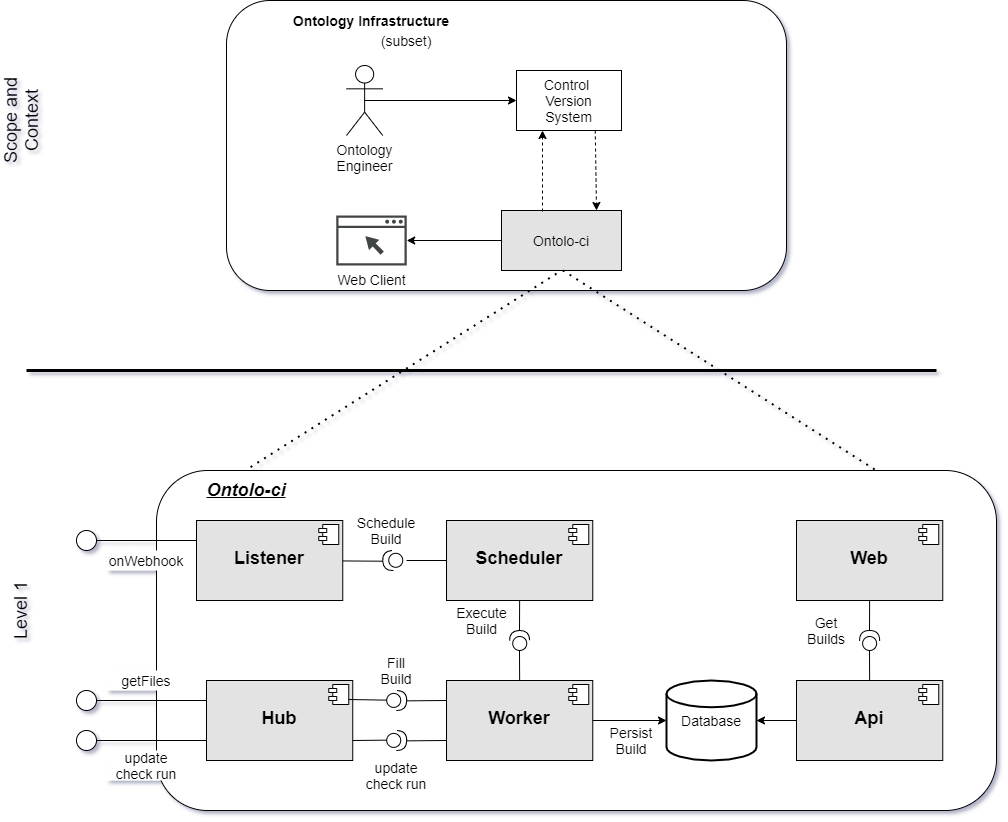

The diagram above was exported from draw.io. Its source (the exported page's mxGraphModel, read from the mxfile embedded in the PNG):
<mxGraphModel dx="1822" dy="1092" grid="1" gridSize="10" guides="1" tooltips="1" connect="1" arrows="1" fold="1" page="0" pageScale="1" pageWidth="850" pageHeight="1100" background="none" math="0" shadow="1">
  <root>
    <mxCell id="0" />
    <mxCell id="1" parent="0" />
    <mxCell id="5hVhILKeXO7DL3yJJpuj-1" value="" style="rounded=1;whiteSpace=wrap;html=1;" vertex="1" parent="1">
      <mxGeometry x="150" y="-70" width="560" height="290" as="geometry" />
    </mxCell>
    <mxCell id="5hVhILKeXO7DL3yJJpuj-2" value="Control&amp;nbsp;&lt;br style=&quot;font-size: 14px;&quot;&gt;Version&lt;br style=&quot;font-size: 14px;&quot;&gt;System" style="rounded=0;whiteSpace=wrap;html=1;fontStyle=0;fontSize=14;" vertex="1" parent="1">
      <mxGeometry x="440" width="105" height="60" as="geometry" />
    </mxCell>
    <mxCell id="5hVhILKeXO7DL3yJJpuj-3" value="Ontology&lt;br&gt;Engineer" style="shape=umlActor;verticalLabelPosition=bottom;verticalAlign=top;html=1;outlineConnect=0;fontSize=14;" vertex="1" parent="1">
      <mxGeometry x="270" y="-5" width="36.25" height="70" as="geometry" />
    </mxCell>
    <mxCell id="5hVhILKeXO7DL3yJJpuj-6" value="Ontology Infrastructure" style="text;html=1;strokeColor=none;fillColor=none;align=center;verticalAlign=middle;whiteSpace=wrap;rounded=0;fontSize=14;fontStyle=1" vertex="1" parent="1">
      <mxGeometry x="200" y="-60" width="190" height="20" as="geometry" />
    </mxCell>
    <mxCell id="5hVhILKeXO7DL3yJJpuj-8" value="Ontolo-ci" style="rounded=0;whiteSpace=wrap;html=1;fontSize=14;fillColor=#E3E3E3;" vertex="1" parent="1">
      <mxGeometry x="425" y="140" width="120" height="60" as="geometry" />
    </mxCell>
    <mxCell id="5hVhILKeXO7DL3yJJpuj-9" value="" style="endArrow=classic;html=1;fontSize=14;exitX=0.75;exitY=1;exitDx=0;exitDy=0;entryX=0.792;entryY=0;entryDx=0;entryDy=0;dashed=1;entryPerimeter=0;" edge="1" parent="1" source="5hVhILKeXO7DL3yJJpuj-2" target="5hVhILKeXO7DL3yJJpuj-8">
      <mxGeometry width="50" height="50" relative="1" as="geometry">
        <mxPoint x="470" y="120" as="sourcePoint" />
        <mxPoint x="530" y="87" as="targetPoint" />
      </mxGeometry>
    </mxCell>
    <mxCell id="5hVhILKeXO7DL3yJJpuj-10" value="" style="endArrow=classic;html=1;fontSize=14;dashed=1;" edge="1" parent="1">
      <mxGeometry width="50" height="50" relative="1" as="geometry">
        <mxPoint x="466" y="141" as="sourcePoint" />
        <mxPoint x="466" y="60" as="targetPoint" />
      </mxGeometry>
    </mxCell>
    <mxCell id="5hVhILKeXO7DL3yJJpuj-11" value="" style="endArrow=classic;startArrow=none;html=1;fontSize=14;entryX=0;entryY=0.5;entryDx=0;entryDy=0;exitX=0.5;exitY=0.5;exitDx=0;exitDy=0;exitPerimeter=0;startFill=0;" edge="1" parent="1" source="5hVhILKeXO7DL3yJJpuj-3" target="5hVhILKeXO7DL3yJJpuj-2">
      <mxGeometry width="50" height="50" relative="1" as="geometry">
        <mxPoint x="310" y="70" as="sourcePoint" />
        <mxPoint x="360" y="20" as="targetPoint" />
      </mxGeometry>
    </mxCell>
    <mxCell id="5hVhILKeXO7DL3yJJpuj-12" value="(subset)" style="text;html=1;strokeColor=none;fillColor=none;align=center;verticalAlign=middle;whiteSpace=wrap;rounded=0;fontSize=14;" vertex="1" parent="1">
      <mxGeometry x="310" y="-40" width="40" height="20" as="geometry" />
    </mxCell>
    <mxCell id="5hVhILKeXO7DL3yJJpuj-13" value="Web Client" style="pointerEvents=1;shadow=0;dashed=0;html=1;strokeColor=none;fillColor=#434445;aspect=fixed;labelPosition=center;verticalLabelPosition=bottom;verticalAlign=top;align=center;outlineConnect=0;shape=mxgraph.vvd.web_browser;fontSize=14;" vertex="1" parent="1">
      <mxGeometry x="259.78999999999996" y="145" width="70.42" height="50" as="geometry" />
    </mxCell>
    <mxCell id="5hVhILKeXO7DL3yJJpuj-14" value="" style="endArrow=classic;html=1;fontSize=14;exitX=0;exitY=0.5;exitDx=0;exitDy=0;" edge="1" parent="1" source="5hVhILKeXO7DL3yJJpuj-8" target="5hVhILKeXO7DL3yJJpuj-13">
      <mxGeometry width="50" height="50" relative="1" as="geometry">
        <mxPoint x="360" y="200" as="sourcePoint" />
        <mxPoint x="410" y="150" as="targetPoint" />
      </mxGeometry>
    </mxCell>
    <mxCell id="5hVhILKeXO7DL3yJJpuj-16" value="" style="rounded=1;whiteSpace=wrap;html=1;" vertex="1" parent="1">
      <mxGeometry x="80" y="400" width="840" height="340" as="geometry" />
    </mxCell>
    <mxCell id="5hVhILKeXO7DL3yJJpuj-17" value="&lt;p style=&quot;text-align: center ; margin: 6px 0px 0px&quot;&gt;&lt;br&gt;&lt;/p&gt;&lt;p style=&quot;text-align: center ; margin: 6px 0px 0px&quot;&gt;&lt;font style=&quot;font-size: 18px&quot;&gt;&lt;b&gt;Listener&lt;/b&gt;&lt;/font&gt;&lt;/p&gt;&lt;p style=&quot;text-align: center ; margin: 0px 0px 0px 8px&quot;&gt;&lt;br&gt;&lt;/p&gt;" style="align=left;overflow=fill;html=1;dropTarget=0;strokeColor=#000000;fillColor=#E3E3E3;fontSize=14;" vertex="1" parent="1">
      <mxGeometry x="120" y="450" width="146.25" height="80" as="geometry" />
    </mxCell>
    <mxCell id="5hVhILKeXO7DL3yJJpuj-18" value="" style="shape=component;jettyWidth=8;jettyHeight=4;" vertex="1" parent="5hVhILKeXO7DL3yJJpuj-17">
      <mxGeometry x="1" width="20" height="20" relative="1" as="geometry">
        <mxPoint x="-24" y="4" as="offset" />
      </mxGeometry>
    </mxCell>
    <mxCell id="5hVhILKeXO7DL3yJJpuj-19" value="&lt;p style=&quot;text-align: center ; margin: 6px 0px 0px&quot;&gt;&lt;br&gt;&lt;/p&gt;&lt;p style=&quot;text-align: center ; margin: 6px 0px 0px&quot;&gt;&lt;span style=&quot;font-size: 18px&quot;&gt;&lt;b&gt;Scheduler&lt;/b&gt;&lt;/span&gt;&lt;/p&gt;&lt;p style=&quot;text-align: center ; margin: 0px 0px 0px 8px&quot;&gt;&lt;br&gt;&lt;/p&gt;" style="align=left;overflow=fill;html=1;dropTarget=0;strokeColor=#000000;fillColor=#E3E3E3;fontSize=14;" vertex="1" parent="1">
      <mxGeometry x="370.01" y="450" width="146.25" height="80" as="geometry" />
    </mxCell>
    <mxCell id="5hVhILKeXO7DL3yJJpuj-20" value="" style="shape=component;jettyWidth=8;jettyHeight=4;" vertex="1" parent="5hVhILKeXO7DL3yJJpuj-19">
      <mxGeometry x="1" width="20" height="20" relative="1" as="geometry">
        <mxPoint x="-24" y="4" as="offset" />
      </mxGeometry>
    </mxCell>
    <mxCell id="5hVhILKeXO7DL3yJJpuj-21" value="&lt;p style=&quot;text-align: center ; margin: 6px 0px 0px&quot;&gt;&lt;br&gt;&lt;/p&gt;&lt;p style=&quot;text-align: center ; margin: 6px 0px 0px&quot;&gt;&lt;span style=&quot;font-size: 18px&quot;&gt;&lt;b&gt;Hub&lt;/b&gt;&lt;/span&gt;&lt;/p&gt;&lt;p style=&quot;text-align: center ; margin: 0px 0px 0px 8px&quot;&gt;&lt;br&gt;&lt;/p&gt;" style="align=left;overflow=fill;html=1;dropTarget=0;strokeColor=#000000;fillColor=#E3E3E3;fontSize=14;" vertex="1" parent="1">
      <mxGeometry x="130" y="610" width="146.25" height="80" as="geometry" />
    </mxCell>
    <mxCell id="5hVhILKeXO7DL3yJJpuj-22" value="" style="shape=component;jettyWidth=8;jettyHeight=4;" vertex="1" parent="5hVhILKeXO7DL3yJJpuj-21">
      <mxGeometry x="1" width="20" height="20" relative="1" as="geometry">
        <mxPoint x="-24" y="4" as="offset" />
      </mxGeometry>
    </mxCell>
    <mxCell id="5hVhILKeXO7DL3yJJpuj-23" value="&lt;p style=&quot;text-align: center ; margin: 6px 0px 0px&quot;&gt;&lt;br&gt;&lt;/p&gt;&lt;p style=&quot;text-align: center ; margin: 6px 0px 0px&quot;&gt;&lt;span style=&quot;font-size: 18px&quot;&gt;&lt;b&gt;Worker&lt;/b&gt;&lt;/span&gt;&lt;/p&gt;&lt;p style=&quot;text-align: center ; margin: 0px 0px 0px 8px&quot;&gt;&lt;br&gt;&lt;/p&gt;" style="align=left;overflow=fill;html=1;dropTarget=0;strokeColor=#000000;fillColor=#E3E3E3;fontSize=14;" vertex="1" parent="1">
      <mxGeometry x="370.01" y="610" width="146.25" height="80" as="geometry" />
    </mxCell>
    <mxCell id="5hVhILKeXO7DL3yJJpuj-24" value="" style="shape=component;jettyWidth=8;jettyHeight=4;" vertex="1" parent="5hVhILKeXO7DL3yJJpuj-23">
      <mxGeometry x="1" width="20" height="20" relative="1" as="geometry">
        <mxPoint x="-24" y="4" as="offset" />
      </mxGeometry>
    </mxCell>
    <mxCell id="5hVhILKeXO7DL3yJJpuj-25" value="&lt;p style=&quot;text-align: center ; margin: 6px 0px 0px&quot;&gt;&lt;br&gt;&lt;/p&gt;&lt;p style=&quot;text-align: center ; margin: 6px 0px 0px&quot;&gt;&lt;span style=&quot;font-size: 18px&quot;&gt;&lt;b&gt;Api&lt;/b&gt;&lt;/span&gt;&lt;/p&gt;&lt;p style=&quot;text-align: center ; margin: 0px 0px 0px 8px&quot;&gt;&lt;br&gt;&lt;/p&gt;" style="align=left;overflow=fill;html=1;dropTarget=0;strokeColor=#000000;fillColor=#E3E3E3;fontSize=14;" vertex="1" parent="1">
      <mxGeometry x="720" y="610" width="146.25" height="80" as="geometry" />
    </mxCell>
    <mxCell id="5hVhILKeXO7DL3yJJpuj-26" value="" style="shape=component;jettyWidth=8;jettyHeight=4;" vertex="1" parent="5hVhILKeXO7DL3yJJpuj-25">
      <mxGeometry x="1" width="20" height="20" relative="1" as="geometry">
        <mxPoint x="-24" y="4" as="offset" />
      </mxGeometry>
    </mxCell>
    <mxCell id="5hVhILKeXO7DL3yJJpuj-27" value="&lt;p style=&quot;text-align: center ; margin: 6px 0px 0px&quot;&gt;&lt;br&gt;&lt;/p&gt;&lt;p style=&quot;text-align: center ; margin: 6px 0px 0px&quot;&gt;&lt;span style=&quot;font-size: 18px&quot;&gt;&lt;b&gt;Web&lt;/b&gt;&lt;/span&gt;&lt;/p&gt;&lt;p style=&quot;text-align: center ; margin: 0px 0px 0px 8px&quot;&gt;&lt;br&gt;&lt;/p&gt;" style="align=left;overflow=fill;html=1;dropTarget=0;strokeColor=#000000;fillColor=#E3E3E3;fontSize=14;" vertex="1" parent="1">
      <mxGeometry x="720" y="450" width="146.25" height="80" as="geometry" />
    </mxCell>
    <mxCell id="5hVhILKeXO7DL3yJJpuj-28" value="" style="shape=component;jettyWidth=8;jettyHeight=4;" vertex="1" parent="5hVhILKeXO7DL3yJJpuj-27">
      <mxGeometry x="1" width="20" height="20" relative="1" as="geometry">
        <mxPoint x="-24" y="4" as="offset" />
      </mxGeometry>
    </mxCell>
    <mxCell id="5hVhILKeXO7DL3yJJpuj-33" value="" style="ellipse;whiteSpace=wrap;html=1;fontSize=14;" vertex="1" parent="1">
      <mxGeometry y="460" width="20" height="20" as="geometry" />
    </mxCell>
    <mxCell id="5hVhILKeXO7DL3yJJpuj-34" value="" style="endArrow=none;html=1;fontSize=14;strokeWidth=3;" edge="1" parent="1">
      <mxGeometry width="50" height="50" relative="1" as="geometry">
        <mxPoint x="-50" y="300" as="sourcePoint" />
        <mxPoint x="860" y="300" as="targetPoint" />
      </mxGeometry>
    </mxCell>
    <mxCell id="5hVhILKeXO7DL3yJJpuj-35" value="" style="endArrow=none;dashed=1;html=1;dashPattern=1 3;strokeWidth=2;fontSize=14;entryX=0.5;entryY=1;entryDx=0;entryDy=0;exitX=0.112;exitY=-0.01;exitDx=0;exitDy=0;exitPerimeter=0;" edge="1" parent="1" source="5hVhILKeXO7DL3yJJpuj-16" target="5hVhILKeXO7DL3yJJpuj-8">
      <mxGeometry width="50" height="50" relative="1" as="geometry">
        <mxPoint x="400" y="280" as="sourcePoint" />
        <mxPoint x="450" y="230" as="targetPoint" />
      </mxGeometry>
    </mxCell>
    <mxCell id="5hVhILKeXO7DL3yJJpuj-36" value="" style="endArrow=none;dashed=1;html=1;dashPattern=1 3;strokeWidth=2;fontSize=14;exitX=0.855;exitY=-0.003;exitDx=0;exitDy=0;exitPerimeter=0;" edge="1" parent="1" source="5hVhILKeXO7DL3yJJpuj-16">
      <mxGeometry width="50" height="50" relative="1" as="geometry">
        <mxPoint x="176.23999999999978" y="407.0999999999999" as="sourcePoint" />
        <mxPoint x="485" y="199" as="targetPoint" />
      </mxGeometry>
    </mxCell>
    <mxCell id="5hVhILKeXO7DL3yJJpuj-37" value="Ontolo-ci" style="text;html=1;strokeColor=none;fillColor=none;align=center;verticalAlign=middle;whiteSpace=wrap;rounded=0;fontSize=18;fontStyle=7" vertex="1" parent="1">
      <mxGeometry x="110" y="410" width="120" height="20" as="geometry" />
    </mxCell>
    <mxCell id="5hVhILKeXO7DL3yJJpuj-39" value="" style="endArrow=none;html=1;strokeWidth=1;fontSize=18;entryX=0;entryY=0.25;entryDx=0;entryDy=0;exitX=1;exitY=0.5;exitDx=0;exitDy=0;" edge="1" parent="1" source="5hVhILKeXO7DL3yJJpuj-33" target="5hVhILKeXO7DL3yJJpuj-17">
      <mxGeometry width="50" height="50" relative="1" as="geometry">
        <mxPoint x="20" y="520" as="sourcePoint" />
        <mxPoint x="70" y="470" as="targetPoint" />
      </mxGeometry>
    </mxCell>
    <mxCell id="5hVhILKeXO7DL3yJJpuj-40" value="onWebhook" style="text;html=1;strokeColor=none;align=center;verticalAlign=middle;whiteSpace=wrap;rounded=0;fontSize=14;fillColor=#ffffff;" vertex="1" parent="1">
      <mxGeometry x="30" y="480" width="80" height="20" as="geometry" />
    </mxCell>
    <mxCell id="5hVhILKeXO7DL3yJJpuj-44" value="Schedule Build" style="text;html=1;strokeColor=none;fillColor=none;align=center;verticalAlign=middle;whiteSpace=wrap;rounded=0;fontSize=14;" vertex="1" parent="1">
      <mxGeometry x="290" y="450" width="40" height="20" as="geometry" />
    </mxCell>
    <mxCell id="5hVhILKeXO7DL3yJJpuj-52" value="" style="shape=providedRequiredInterface;html=1;verticalLabelPosition=bottom;strokeColor=#000000;fillColor=#ffffff;fontSize=14;rotation=-92;" vertex="1" parent="1">
      <mxGeometry x="433.13" y="560" width="20" height="20" as="geometry" />
    </mxCell>
    <mxCell id="5hVhILKeXO7DL3yJJpuj-54" value="" style="endArrow=none;html=1;strokeWidth=1;fontSize=14;entryX=0.5;entryY=1;entryDx=0;entryDy=0;" edge="1" parent="1" target="5hVhILKeXO7DL3yJJpuj-19">
      <mxGeometry width="50" height="50" relative="1" as="geometry">
        <mxPoint x="443" y="560" as="sourcePoint" />
        <mxPoint x="450" y="550" as="targetPoint" />
      </mxGeometry>
    </mxCell>
    <mxCell id="5hVhILKeXO7DL3yJJpuj-55" value="" style="endArrow=none;html=1;strokeWidth=1;fontSize=14;exitX=0.5;exitY=0;exitDx=0;exitDy=0;" edge="1" parent="1" source="5hVhILKeXO7DL3yJJpuj-23">
      <mxGeometry width="50" height="50" relative="1" as="geometry">
        <mxPoint x="410" y="640" as="sourcePoint" />
        <mxPoint x="443" y="580" as="targetPoint" />
      </mxGeometry>
    </mxCell>
    <mxCell id="5hVhILKeXO7DL3yJJpuj-56" value="" style="shape=providedRequiredInterface;html=1;verticalLabelPosition=bottom;strokeColor=#000000;fillColor=#ffffff;fontSize=14;rotation=-184;" vertex="1" parent="1">
      <mxGeometry x="306.25" y="480" width="20" height="20" as="geometry" />
    </mxCell>
    <mxCell id="5hVhILKeXO7DL3yJJpuj-57" value="" style="endArrow=none;html=1;strokeWidth=1;fontSize=14;entryX=0;entryY=0.5;entryDx=0;entryDy=0;" edge="1" parent="1" target="5hVhILKeXO7DL3yJJpuj-19">
      <mxGeometry width="50" height="50" relative="1" as="geometry">
        <mxPoint x="330" y="490" as="sourcePoint" />
        <mxPoint x="340" y="480" as="targetPoint" />
      </mxGeometry>
    </mxCell>
    <mxCell id="5hVhILKeXO7DL3yJJpuj-58" value="" style="endArrow=none;html=1;strokeWidth=1;fontSize=14;entryX=1;entryY=0.5;entryDx=0;entryDy=0;entryPerimeter=0;" edge="1" parent="1" source="5hVhILKeXO7DL3yJJpuj-17" target="5hVhILKeXO7DL3yJJpuj-56">
      <mxGeometry width="50" height="50" relative="1" as="geometry">
        <mxPoint x="230" y="560" as="sourcePoint" />
        <mxPoint x="300" y="489" as="targetPoint" />
      </mxGeometry>
    </mxCell>
    <mxCell id="5hVhILKeXO7DL3yJJpuj-59" value="" style="shape=providedRequiredInterface;html=1;verticalLabelPosition=bottom;strokeColor=#000000;fillColor=#ffffff;fontSize=14;rotation=2;" vertex="1" parent="1">
      <mxGeometry x="310.21" y="620" width="20" height="20" as="geometry" />
    </mxCell>
    <mxCell id="5hVhILKeXO7DL3yJJpuj-60" value="" style="endArrow=none;html=1;strokeWidth=1;fontSize=14;entryX=0;entryY=0.25;entryDx=0;entryDy=0;exitX=1;exitY=0.5;exitDx=0;exitDy=0;exitPerimeter=0;" edge="1" parent="1" source="5hVhILKeXO7DL3yJJpuj-59" target="5hVhILKeXO7DL3yJJpuj-23">
      <mxGeometry width="50" height="50" relative="1" as="geometry">
        <mxPoint x="330" y="650" as="sourcePoint" />
        <mxPoint x="370" y="630" as="targetPoint" />
      </mxGeometry>
    </mxCell>
    <mxCell id="5hVhILKeXO7DL3yJJpuj-61" value="" style="endArrow=none;html=1;strokeWidth=1;fontSize=14;exitX=1;exitY=0.75;exitDx=0;exitDy=0;entryX=0;entryY=0.5;entryDx=0;entryDy=0;entryPerimeter=0;" edge="1" parent="1" source="5hVhILKeXO7DL3yJJpuj-22" target="5hVhILKeXO7DL3yJJpuj-59">
      <mxGeometry width="50" height="50" relative="1" as="geometry">
        <mxPoint x="260" y="690" as="sourcePoint" />
        <mxPoint x="310" y="650" as="targetPoint" />
      </mxGeometry>
    </mxCell>
    <mxCell id="5hVhILKeXO7DL3yJJpuj-62" value="Execute Build" style="text;html=1;strokeColor=none;fillColor=none;align=center;verticalAlign=middle;whiteSpace=wrap;rounded=0;fontSize=14;" vertex="1" parent="1">
      <mxGeometry x="378.13" y="540" width="55" height="20" as="geometry" />
    </mxCell>
    <mxCell id="5hVhILKeXO7DL3yJJpuj-63" value="Fill Build" style="text;html=1;strokeColor=none;fillColor=none;align=center;verticalAlign=middle;whiteSpace=wrap;rounded=0;fontSize=14;" vertex="1" parent="1">
      <mxGeometry x="300.21" y="590" width="40" height="20" as="geometry" />
    </mxCell>
    <mxCell id="5hVhILKeXO7DL3yJJpuj-64" value="" style="shape=providedRequiredInterface;html=1;verticalLabelPosition=bottom;strokeColor=#000000;fillColor=#ffffff;fontSize=14;rotation=-90;" vertex="1" parent="1">
      <mxGeometry x="783.13" y="560" width="20" height="20" as="geometry" />
    </mxCell>
    <mxCell id="5hVhILKeXO7DL3yJJpuj-65" value="" style="endArrow=none;html=1;strokeWidth=1;fontSize=14;exitX=0.5;exitY=1;exitDx=0;exitDy=0;" edge="1" parent="1" source="5hVhILKeXO7DL3yJJpuj-27">
      <mxGeometry width="50" height="50" relative="1" as="geometry">
        <mxPoint x="750" y="590" as="sourcePoint" />
        <mxPoint x="793" y="560" as="targetPoint" />
      </mxGeometry>
    </mxCell>
    <mxCell id="5hVhILKeXO7DL3yJJpuj-66" value="" style="endArrow=none;html=1;strokeWidth=1;fontSize=14;exitX=0.5;exitY=0;exitDx=0;exitDy=0;" edge="1" parent="1" source="5hVhILKeXO7DL3yJJpuj-25">
      <mxGeometry width="50" height="50" relative="1" as="geometry">
        <mxPoint x="780" y="640" as="sourcePoint" />
        <mxPoint x="793" y="580" as="targetPoint" />
      </mxGeometry>
    </mxCell>
    <mxCell id="5hVhILKeXO7DL3yJJpuj-67" value="Get&lt;br&gt;Builds" style="text;html=1;strokeColor=none;fillColor=none;align=center;verticalAlign=middle;whiteSpace=wrap;rounded=0;fontSize=14;" vertex="1" parent="1">
      <mxGeometry x="730" y="550" width="40" height="20" as="geometry" />
    </mxCell>
    <mxCell id="5hVhILKeXO7DL3yJJpuj-68" value="Database" style="strokeWidth=2;html=1;shape=mxgraph.flowchart.database;whiteSpace=wrap;fillColor=#ffffff;fontSize=14;" vertex="1" parent="1">
      <mxGeometry x="590" y="610" width="90" height="80" as="geometry" />
    </mxCell>
    <mxCell id="5hVhILKeXO7DL3yJJpuj-69" value="" style="endArrow=classic;html=1;strokeWidth=1;fontSize=14;entryX=0;entryY=0.5;entryDx=0;entryDy=0;entryPerimeter=0;" edge="1" parent="1" source="5hVhILKeXO7DL3yJJpuj-23" target="5hVhILKeXO7DL3yJJpuj-68">
      <mxGeometry width="50" height="50" relative="1" as="geometry">
        <mxPoint x="510" y="680" as="sourcePoint" />
        <mxPoint x="560" y="630" as="targetPoint" />
      </mxGeometry>
    </mxCell>
    <mxCell id="5hVhILKeXO7DL3yJJpuj-70" value="" style="endArrow=classic;html=1;strokeWidth=1;fontSize=14;entryX=1;entryY=0.5;entryDx=0;entryDy=0;entryPerimeter=0;exitX=0;exitY=0.5;exitDx=0;exitDy=0;" edge="1" parent="1" source="5hVhILKeXO7DL3yJJpuj-25" target="5hVhILKeXO7DL3yJJpuj-68">
      <mxGeometry width="50" height="50" relative="1" as="geometry">
        <mxPoint x="660" y="690" as="sourcePoint" />
        <mxPoint x="710" y="640" as="targetPoint" />
      </mxGeometry>
    </mxCell>
    <mxCell id="5hVhILKeXO7DL3yJJpuj-71" value="Persist&lt;br&gt;Build" style="text;html=1;strokeColor=none;fillColor=none;align=center;verticalAlign=middle;whiteSpace=wrap;rounded=0;fontSize=14;" vertex="1" parent="1">
      <mxGeometry x="530" y="660" width="50" height="20" as="geometry" />
    </mxCell>
    <mxCell id="5hVhILKeXO7DL3yJJpuj-72" value="" style="ellipse;whiteSpace=wrap;html=1;fontSize=14;" vertex="1" parent="1">
      <mxGeometry y="620" width="20" height="20" as="geometry" />
    </mxCell>
    <mxCell id="5hVhILKeXO7DL3yJJpuj-73" value="" style="endArrow=none;html=1;strokeWidth=1;fontSize=14;entryX=0;entryY=0.25;entryDx=0;entryDy=0;exitX=1;exitY=0.5;exitDx=0;exitDy=0;" edge="1" parent="1" source="5hVhILKeXO7DL3yJJpuj-72" target="5hVhILKeXO7DL3yJJpuj-21">
      <mxGeometry width="50" height="50" relative="1" as="geometry">
        <mxPoint x="40" y="690" as="sourcePoint" />
        <mxPoint x="90" y="640" as="targetPoint" />
      </mxGeometry>
    </mxCell>
    <mxCell id="5hVhILKeXO7DL3yJJpuj-74" value="&lt;span style=&quot;font-size: 18px;&quot;&gt;Scope and&lt;br style=&quot;font-size: 18px;&quot;&gt;Context&lt;/span&gt;" style="text;html=1;strokeColor=none;fillColor=none;align=center;verticalAlign=middle;whiteSpace=wrap;rounded=0;fontSize=18;rotation=-90;fontStyle=0" vertex="1" parent="1">
      <mxGeometry x="-110" y="40" width="110" height="20" as="geometry" />
    </mxCell>
    <mxCell id="5hVhILKeXO7DL3yJJpuj-75" value="Level 1" style="text;html=1;strokeColor=none;fillColor=none;align=center;verticalAlign=middle;whiteSpace=wrap;rounded=0;fontSize=18;rotation=-90;fontStyle=0" vertex="1" parent="1">
      <mxGeometry x="-110" y="530" width="110" height="20" as="geometry" />
    </mxCell>
    <mxCell id="5hVhILKeXO7DL3yJJpuj-76" value="" style="ellipse;whiteSpace=wrap;html=1;fontSize=14;" vertex="1" parent="1">
      <mxGeometry y="660" width="20" height="20" as="geometry" />
    </mxCell>
    <mxCell id="5hVhILKeXO7DL3yJJpuj-77" value="" style="endArrow=none;html=1;strokeWidth=1;fontSize=14;entryX=0;entryY=0.25;entryDx=0;entryDy=0;exitX=1;exitY=0.5;exitDx=0;exitDy=0;" edge="1" parent="1" source="5hVhILKeXO7DL3yJJpuj-76">
      <mxGeometry width="50" height="50" relative="1" as="geometry">
        <mxPoint x="40" y="730" as="sourcePoint" />
        <mxPoint x="130" y="670" as="targetPoint" />
      </mxGeometry>
    </mxCell>
    <mxCell id="5hVhILKeXO7DL3yJJpuj-78" value="getFiles" style="text;html=1;strokeColor=none;align=center;verticalAlign=middle;whiteSpace=wrap;rounded=0;fontSize=14;fillColor=#ffffff;" vertex="1" parent="1">
      <mxGeometry x="30" y="600" width="80" height="20" as="geometry" />
    </mxCell>
    <mxCell id="5hVhILKeXO7DL3yJJpuj-79" value="update check run" style="text;html=1;strokeColor=none;align=center;verticalAlign=middle;whiteSpace=wrap;rounded=0;fontSize=14;fillColor=#ffffff;" vertex="1" parent="1">
      <mxGeometry x="30" y="680" width="80" height="30" as="geometry" />
    </mxCell>
    <mxCell id="5hVhILKeXO7DL3yJJpuj-82" value="" style="shape=providedRequiredInterface;html=1;verticalLabelPosition=bottom;strokeColor=#000000;fillColor=#ffffff;fontSize=14;rotation=2;" vertex="1" parent="1">
      <mxGeometry x="310.21" y="660" width="20" height="20" as="geometry" />
    </mxCell>
    <mxCell id="5hVhILKeXO7DL3yJJpuj-83" value="" style="endArrow=none;html=1;strokeWidth=1;fontSize=14;entryX=0;entryY=0.75;entryDx=0;entryDy=0;exitX=1;exitY=0.5;exitDx=0;exitDy=0;exitPerimeter=0;" edge="1" parent="1" source="5hVhILKeXO7DL3yJJpuj-82" target="5hVhILKeXO7DL3yJJpuj-23">
      <mxGeometry width="50" height="50" relative="1" as="geometry">
        <mxPoint x="340.2039082701908" y="640.348994967025" as="sourcePoint" />
        <mxPoint x="380.0100000000002" y="640" as="targetPoint" />
      </mxGeometry>
    </mxCell>
    <mxCell id="5hVhILKeXO7DL3yJJpuj-84" value="" style="endArrow=none;html=1;strokeWidth=1;fontSize=14;exitX=1;exitY=0.75;exitDx=0;exitDy=0;entryX=0;entryY=0.5;entryDx=0;entryDy=0;entryPerimeter=0;" edge="1" parent="1" source="5hVhILKeXO7DL3yJJpuj-21" target="5hVhILKeXO7DL3yJJpuj-82">
      <mxGeometry width="50" height="50" relative="1" as="geometry">
        <mxPoint x="282.25" y="639" as="sourcePoint" />
        <mxPoint x="320.21609172980925" y="639.651005032975" as="targetPoint" />
      </mxGeometry>
    </mxCell>
    <mxCell id="5hVhILKeXO7DL3yJJpuj-85" value="update check run" style="text;html=1;strokeColor=none;align=center;verticalAlign=middle;whiteSpace=wrap;rounded=0;fontSize=14;fillColor=#ffffff;" vertex="1" parent="1">
      <mxGeometry x="280.21000000000004" y="690" width="80" height="30" as="geometry" />
    </mxCell>
  </root>
</mxGraphModel>